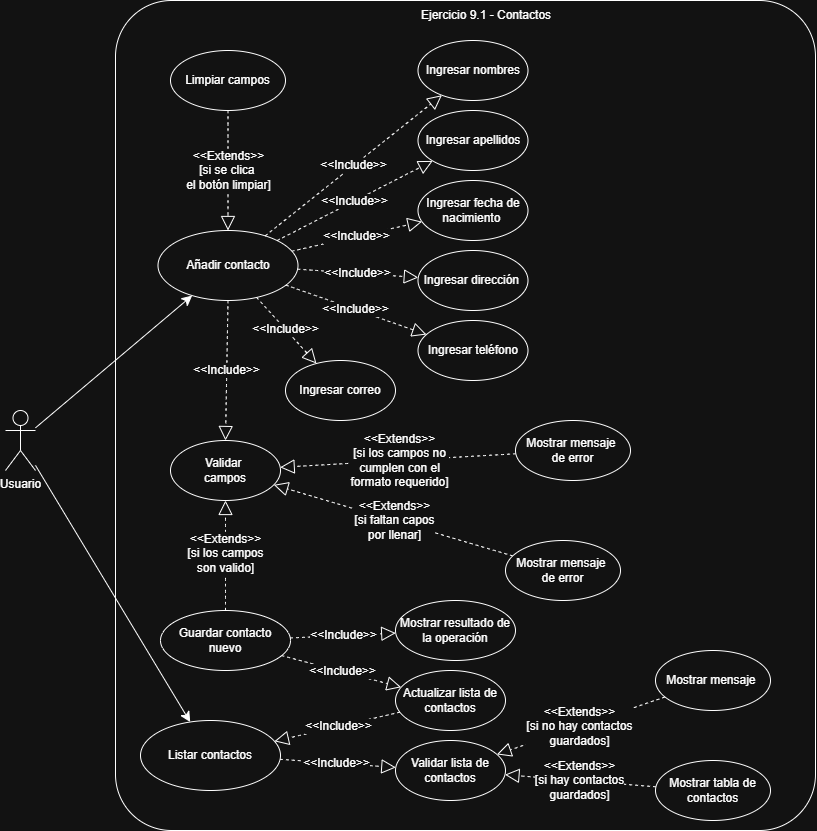

The diagram above was exported from draw.io. Its source (the exported page's mxGraphModel, read from the mxfile embedded in the PNG):
<mxGraphModel dx="880" dy="2047" grid="1" gridSize="10" guides="1" tooltips="1" connect="1" arrows="1" fold="1" page="1" pageScale="1" pageWidth="827" pageHeight="1169" math="0" shadow="0">
  <root>
    <mxCell id="0" />
    <mxCell id="1" parent="0" />
    <mxCell id="uTrXV4Y6ihwRnw9t--zL-202" parent="1" style="rounded=1;whiteSpace=wrap;html=1;arcSize=8;fontStyle=0" value="" vertex="1">
      <mxGeometry height="830" width="700" x="1230" y="720" as="geometry" />
    </mxCell>
    <mxCell id="uTrXV4Y6ihwRnw9t--zL-203" parent="1" style="text;strokeColor=none;fillColor=none;align=left;verticalAlign=middle;spacingLeft=4;spacingRight=4;overflow=hidden;points=[[0,0.5],[1,0.5]];portConstraint=eastwest;rotatable=0;whiteSpace=wrap;html=1;" value="Ejercicio 9.1 - Contactos" vertex="1">
      <mxGeometry height="30" width="150" x="1530" y="720" as="geometry" />
    </mxCell>
    <mxCell id="uTrXV4Y6ihwRnw9t--zL-204" parent="1" style="shape=umlActor;verticalLabelPosition=bottom;verticalAlign=top;html=1;outlineConnect=0;" value="Usuario&lt;div&gt;&lt;br&gt;&lt;/div&gt;" vertex="1">
      <mxGeometry height="60" width="30" x="1120" y="1130" as="geometry" />
    </mxCell>
    <mxCell id="uTrXV4Y6ihwRnw9t--zL-205" parent="1" style="ellipse;whiteSpace=wrap;html=1;" value="Añadir contacto" vertex="1">
      <mxGeometry height="70" width="140" x="1272.5" y="950" as="geometry" />
    </mxCell>
    <mxCell id="uTrXV4Y6ihwRnw9t--zL-206" edge="1" parent="1" source="uTrXV4Y6ihwRnw9t--zL-204" style="edgeStyle=none;curved=1;rounded=0;orthogonalLoop=1;jettySize=auto;html=1;fontSize=12;startSize=8;endSize=8;" target="uTrXV4Y6ihwRnw9t--zL-205">
      <mxGeometry relative="1" as="geometry">
        <mxPoint x="1330" y="1024" as="sourcePoint" />
        <mxPoint x="1550" y="1020" as="targetPoint" />
      </mxGeometry>
    </mxCell>
    <mxCell id="uTrXV4Y6ihwRnw9t--zL-207" parent="1" style="ellipse;whiteSpace=wrap;html=1;" value="Ingresar nombres" vertex="1">
      <mxGeometry height="60" width="110" x="1532.5" y="760" as="geometry" />
    </mxCell>
    <mxCell id="uTrXV4Y6ihwRnw9t--zL-208" edge="1" parent="1" source="uTrXV4Y6ihwRnw9t--zL-205" style="endArrow=block;endSize=12;dashed=1;html=1;rounded=0;fontSize=12;curved=1;endFill=0;" target="uTrXV4Y6ihwRnw9t--zL-207" value="&amp;lt;&amp;lt;Include&amp;gt;&amp;gt;">
      <mxGeometry relative="1" width="160" as="geometry">
        <mxPoint x="1430" y="1395" as="sourcePoint" />
        <mxPoint x="1512" y="1310" as="targetPoint" />
      </mxGeometry>
    </mxCell>
    <mxCell id="uTrXV4Y6ihwRnw9t--zL-209" parent="1" style="ellipse;whiteSpace=wrap;html=1;" value="Validar&amp;nbsp;&lt;div&gt;campos&lt;/div&gt;" vertex="1">
      <mxGeometry height="60" width="110" x="1285" y="1160" as="geometry" />
    </mxCell>
    <mxCell id="uTrXV4Y6ihwRnw9t--zL-210" edge="1" parent="1" source="uTrXV4Y6ihwRnw9t--zL-205" style="endArrow=block;endSize=12;dashed=1;html=1;rounded=0;fontSize=12;curved=1;endFill=0;" target="uTrXV4Y6ihwRnw9t--zL-209" value="&amp;lt;&amp;lt;Include&amp;gt;&amp;gt;">
      <mxGeometry relative="1" width="160" as="geometry">
        <mxPoint x="1330" y="1270" as="sourcePoint" />
        <mxPoint x="1591" y="1493" as="targetPoint" />
      </mxGeometry>
    </mxCell>
    <mxCell id="uTrXV4Y6ihwRnw9t--zL-211" edge="1" parent="1" source="uTrXV4Y6ihwRnw9t--zL-212" style="endArrow=block;endSize=12;dashed=1;html=1;rounded=0;fontSize=12;curved=1;endFill=0;" target="uTrXV4Y6ihwRnw9t--zL-209" value="&amp;lt;&amp;lt;Extends&amp;gt;&amp;gt;&lt;div&gt;[si faltan capos&lt;/div&gt;&lt;div&gt;&lt;span style=&quot;background-color: light-dark(#ffffff, var(--ge-dark-color, #121212)); color: light-dark(rgb(0, 0, 0), rgb(255, 255, 255));&quot;&gt;por llenar]&lt;/span&gt;&lt;/div&gt;">
      <mxGeometry relative="1" width="160" x="-0.0033" as="geometry">
        <mxPoint as="offset" />
        <mxPoint x="1195" y="1668" as="sourcePoint" />
        <mxPoint x="1450" y="1420" as="targetPoint" />
      </mxGeometry>
    </mxCell>
    <mxCell id="uTrXV4Y6ihwRnw9t--zL-212" parent="1" style="ellipse;whiteSpace=wrap;html=1;" value="Mostrar mensaje&amp;nbsp;&lt;div&gt;de error&lt;/div&gt;" vertex="1">
      <mxGeometry height="60" width="115" x="1620" y="1260" as="geometry" />
    </mxCell>
    <mxCell id="uTrXV4Y6ihwRnw9t--zL-213" edge="1" parent="1" source="uTrXV4Y6ihwRnw9t--zL-214" style="endArrow=block;endSize=12;dashed=1;html=1;rounded=0;fontSize=12;curved=1;endFill=0;" target="uTrXV4Y6ihwRnw9t--zL-209" value="&amp;lt;&amp;lt;Extends&amp;gt;&amp;gt;&lt;div&gt;[si los campos&amp;nbsp;&lt;span style=&quot;background-color: light-dark(#ffffff, var(--ge-dark-color, #121212)); color: light-dark(rgb(0, 0, 0), rgb(255, 255, 255));&quot;&gt;no&lt;/span&gt;&lt;/div&gt;&lt;div&gt;&lt;span style=&quot;background-color: light-dark(#ffffff, var(--ge-dark-color, #121212)); color: light-dark(rgb(0, 0, 0), rgb(255, 255, 255));&quot;&gt;cumplen con&amp;nbsp;&lt;/span&gt;&lt;span style=&quot;background-color: light-dark(#ffffff, var(--ge-dark-color, #121212)); color: light-dark(rgb(0, 0, 0), rgb(255, 255, 255));&quot;&gt;el&lt;/span&gt;&lt;/div&gt;&lt;div&gt;&lt;span style=&quot;background-color: light-dark(#ffffff, var(--ge-dark-color, #121212)); color: light-dark(rgb(0, 0, 0), rgb(255, 255, 255));&quot;&gt;formato requerido]&lt;/span&gt;&lt;/div&gt;">
      <mxGeometry relative="1" width="160" x="-0.0033" as="geometry">
        <mxPoint as="offset" />
        <mxPoint x="1265" y="1718" as="sourcePoint" />
        <mxPoint x="1520" y="1470" as="targetPoint" />
      </mxGeometry>
    </mxCell>
    <mxCell id="uTrXV4Y6ihwRnw9t--zL-214" parent="1" style="ellipse;whiteSpace=wrap;html=1;" value="Mostrar mensaje&amp;nbsp;&lt;div&gt;de error&lt;/div&gt;" vertex="1">
      <mxGeometry height="60" width="115" x="1630" y="1140" as="geometry" />
    </mxCell>
    <mxCell id="uTrXV4Y6ihwRnw9t--zL-215" edge="1" parent="1" source="uTrXV4Y6ihwRnw9t--zL-216" style="endArrow=block;endSize=12;dashed=1;html=1;rounded=0;fontSize=12;curved=1;endFill=0;" target="uTrXV4Y6ihwRnw9t--zL-209" value="&amp;lt;&amp;lt;Extends&amp;gt;&amp;gt;&lt;div&gt;[si los campos&lt;/div&gt;&lt;div&gt;&lt;span style=&quot;background-color: light-dark(#ffffff, var(--ge-dark-color, #121212)); color: light-dark(rgb(0, 0, 0), rgb(255, 255, 255));&quot;&gt;son valido]&lt;/span&gt;&lt;/div&gt;">
      <mxGeometry relative="1" width="160" as="geometry">
        <mxPoint x="1621.6429445930842" y="1270.0030607579392" as="sourcePoint" />
        <mxPoint x="1513" y="1430" as="targetPoint" />
      </mxGeometry>
    </mxCell>
    <mxCell id="uTrXV4Y6ihwRnw9t--zL-216" parent="1" style="ellipse;whiteSpace=wrap;html=1;" value="Guardar contacto nuevo" vertex="1">
      <mxGeometry height="60" width="130" x="1275" y="1330" as="geometry" />
    </mxCell>
    <mxCell id="uTrXV4Y6ihwRnw9t--zL-217" edge="1" parent="1" source="uTrXV4Y6ihwRnw9t--zL-216" style="endArrow=block;endSize=12;dashed=1;html=1;rounded=0;fontSize=12;curved=1;endFill=0;" target="uTrXV4Y6ihwRnw9t--zL-218" value="&amp;lt;&amp;lt;Include&amp;gt;&amp;gt;">
      <mxGeometry relative="1" width="160" as="geometry">
        <mxPoint x="1532.5" y="1410" as="sourcePoint" />
        <mxPoint x="1590" y="1370" as="targetPoint" />
      </mxGeometry>
    </mxCell>
    <mxCell id="uTrXV4Y6ihwRnw9t--zL-218" parent="1" style="ellipse;whiteSpace=wrap;html=1;" value="Mostrar resultado de la operación" vertex="1">
      <mxGeometry height="60" width="120" x="1510" y="1320" as="geometry" />
    </mxCell>
    <mxCell id="uTrXV4Y6ihwRnw9t--zL-219" parent="1" style="ellipse;whiteSpace=wrap;html=1;" value="Ingresar dirección&amp;nbsp;" vertex="1">
      <mxGeometry height="60" width="110" x="1532.5" y="970" as="geometry" />
    </mxCell>
    <mxCell id="uTrXV4Y6ihwRnw9t--zL-220" edge="1" parent="1" source="uTrXV4Y6ihwRnw9t--zL-205" style="endArrow=block;endSize=12;dashed=1;html=1;rounded=0;fontSize=12;curved=1;endFill=0;" target="uTrXV4Y6ihwRnw9t--zL-219" value="&amp;lt;&amp;lt;Include&amp;gt;&amp;gt;">
      <mxGeometry relative="1" width="160" as="geometry">
        <mxPoint x="1485.5" y="1430" as="sourcePoint" />
        <mxPoint x="1594.5" y="1600" as="targetPoint" />
      </mxGeometry>
    </mxCell>
    <mxCell id="uTrXV4Y6ihwRnw9t--zL-221" parent="1" style="ellipse;whiteSpace=wrap;html=1;" value="Ingresar fecha de nacimiento&amp;nbsp;" vertex="1">
      <mxGeometry height="60" width="110" x="1532.5" y="900" as="geometry" />
    </mxCell>
    <mxCell id="uTrXV4Y6ihwRnw9t--zL-222" edge="1" parent="1" source="uTrXV4Y6ihwRnw9t--zL-205" style="endArrow=block;endSize=12;dashed=1;html=1;rounded=0;fontSize=12;curved=1;endFill=0;" target="uTrXV4Y6ihwRnw9t--zL-221" value="&amp;lt;&amp;lt;Include&amp;gt;&amp;gt;">
      <mxGeometry relative="1" width="160" as="geometry">
        <mxPoint x="1475.5" y="1430" as="sourcePoint" />
        <mxPoint x="1584.5" y="1600" as="targetPoint" />
      </mxGeometry>
    </mxCell>
    <mxCell id="uTrXV4Y6ihwRnw9t--zL-223" parent="1" style="ellipse;whiteSpace=wrap;html=1;" value="Ingresar apellidos" vertex="1">
      <mxGeometry height="60" width="110" x="1532.5" y="830" as="geometry" />
    </mxCell>
    <mxCell id="uTrXV4Y6ihwRnw9t--zL-224" edge="1" parent="1" source="uTrXV4Y6ihwRnw9t--zL-205" style="endArrow=block;endSize=12;dashed=1;html=1;rounded=0;fontSize=12;curved=1;endFill=0;" target="uTrXV4Y6ihwRnw9t--zL-223" value="&amp;lt;&amp;lt;Include&amp;gt;&amp;gt;">
      <mxGeometry relative="1" width="160" as="geometry">
        <mxPoint x="1278" y="1289" as="sourcePoint" />
        <mxPoint x="1387" y="1459" as="targetPoint" />
      </mxGeometry>
    </mxCell>
    <mxCell id="uTrXV4Y6ihwRnw9t--zL-225" parent="1" style="ellipse;whiteSpace=wrap;html=1;" value="Ingresar teléfono" vertex="1">
      <mxGeometry height="60" width="110" x="1532.5" y="1040" as="geometry" />
    </mxCell>
    <mxCell id="uTrXV4Y6ihwRnw9t--zL-226" edge="1" parent="1" source="uTrXV4Y6ihwRnw9t--zL-205" style="endArrow=block;endSize=12;dashed=1;html=1;rounded=0;fontSize=12;curved=1;endFill=0;" target="uTrXV4Y6ihwRnw9t--zL-225" value="&amp;lt;&amp;lt;Include&amp;gt;&amp;gt;">
      <mxGeometry relative="1" width="160" as="geometry">
        <mxPoint x="1305.5" y="1290" as="sourcePoint" />
        <mxPoint x="1414.5" y="1460" as="targetPoint" />
      </mxGeometry>
    </mxCell>
    <mxCell id="uTrXV4Y6ihwRnw9t--zL-227" parent="1" style="ellipse;whiteSpace=wrap;html=1;" value="Ingresar correo" vertex="1">
      <mxGeometry height="60" width="110" x="1400" y="1080" as="geometry" />
    </mxCell>
    <mxCell id="uTrXV4Y6ihwRnw9t--zL-228" edge="1" parent="1" source="uTrXV4Y6ihwRnw9t--zL-205" style="endArrow=block;endSize=12;dashed=1;html=1;rounded=0;fontSize=12;curved=1;endFill=0;" target="uTrXV4Y6ihwRnw9t--zL-227" value="&amp;lt;&amp;lt;Include&amp;gt;&amp;gt;">
      <mxGeometry relative="1" width="160" as="geometry">
        <mxPoint x="1555.5" y="1500" as="sourcePoint" />
        <mxPoint x="1664.5" y="1670" as="targetPoint" />
      </mxGeometry>
    </mxCell>
    <mxCell id="uTrXV4Y6ihwRnw9t--zL-229" parent="1" style="ellipse;whiteSpace=wrap;html=1;" value="Actualizar lista de contactos" vertex="1">
      <mxGeometry height="60" width="110" x="1510" y="1390" as="geometry" />
    </mxCell>
    <mxCell id="uTrXV4Y6ihwRnw9t--zL-230" edge="1" parent="1" source="uTrXV4Y6ihwRnw9t--zL-216" style="endArrow=block;endSize=12;dashed=1;html=1;rounded=0;fontSize=12;curved=1;endFill=0;" target="uTrXV4Y6ihwRnw9t--zL-229" value="&amp;lt;&amp;lt;Include&amp;gt;&amp;gt;">
      <mxGeometry relative="1" width="160" as="geometry">
        <mxPoint x="1493" y="1440" as="sourcePoint" />
        <mxPoint x="1602" y="1610" as="targetPoint" />
      </mxGeometry>
    </mxCell>
    <mxCell id="uTrXV4Y6ihwRnw9t--zL-231" parent="1" style="ellipse;whiteSpace=wrap;html=1;" value="Listar contactos" vertex="1">
      <mxGeometry height="70" width="140" x="1255" y="1440" as="geometry" />
    </mxCell>
    <mxCell id="uTrXV4Y6ihwRnw9t--zL-232" edge="1" parent="1" source="uTrXV4Y6ihwRnw9t--zL-204" style="edgeStyle=none;curved=1;rounded=0;orthogonalLoop=1;jettySize=auto;html=1;fontSize=12;startSize=8;endSize=8;" target="uTrXV4Y6ihwRnw9t--zL-231">
      <mxGeometry relative="1" as="geometry">
        <mxPoint x="1070" y="1180" as="sourcePoint" />
        <mxPoint x="1490" y="1490" as="targetPoint" />
      </mxGeometry>
    </mxCell>
    <mxCell id="uTrXV4Y6ihwRnw9t--zL-233" parent="1" style="ellipse;whiteSpace=wrap;html=1;" value="Validar lista de contactos" vertex="1">
      <mxGeometry height="60" width="110" x="1510" y="1460" as="geometry" />
    </mxCell>
    <mxCell id="uTrXV4Y6ihwRnw9t--zL-234" edge="1" parent="1" source="uTrXV4Y6ihwRnw9t--zL-231" style="endArrow=block;endSize=12;dashed=1;html=1;rounded=0;fontSize=12;curved=1;endFill=0;" target="uTrXV4Y6ihwRnw9t--zL-233" value="&amp;lt;&amp;lt;Include&amp;gt;&amp;gt;">
      <mxGeometry relative="1" width="160" as="geometry">
        <mxPoint x="1386.5" y="1530" as="sourcePoint" />
        <mxPoint x="1599.5" y="1743" as="targetPoint" />
      </mxGeometry>
    </mxCell>
    <mxCell id="uTrXV4Y6ihwRnw9t--zL-235" edge="1" parent="1" source="uTrXV4Y6ihwRnw9t--zL-236" style="endArrow=block;endSize=12;dashed=1;html=1;rounded=0;fontSize=12;curved=1;endFill=0;" target="uTrXV4Y6ihwRnw9t--zL-233" value="&amp;lt;&amp;lt;Extends&amp;gt;&amp;gt;&lt;div&gt;[si no hay&amp;nbsp;&lt;span style=&quot;background-color: light-dark(#ffffff, var(--ge-dark-color, #121212)); color: light-dark(rgb(0, 0, 0), rgb(255, 255, 255));&quot;&gt;contactos&lt;/span&gt;&lt;/div&gt;&lt;div&gt;&lt;span style=&quot;background-color: light-dark(#ffffff, var(--ge-dark-color, #121212)); color: light-dark(rgb(0, 0, 0), rgb(255, 255, 255));&quot;&gt;guardados]&lt;/span&gt;&lt;/div&gt;">
      <mxGeometry relative="1" width="160" x="-0.0033" as="geometry">
        <mxPoint as="offset" />
        <mxPoint x="1194" y="2138" as="sourcePoint" />
        <mxPoint x="1394" y="1668" as="targetPoint" />
      </mxGeometry>
    </mxCell>
    <mxCell id="uTrXV4Y6ihwRnw9t--zL-236" parent="1" style="ellipse;whiteSpace=wrap;html=1;" value="Mostrar mensaje&amp;nbsp;" vertex="1">
      <mxGeometry height="60" width="115" x="1770" y="1370" as="geometry" />
    </mxCell>
    <mxCell id="uTrXV4Y6ihwRnw9t--zL-237" edge="1" parent="1" source="uTrXV4Y6ihwRnw9t--zL-238" style="endArrow=block;endSize=12;dashed=1;html=1;rounded=0;fontSize=12;curved=1;endFill=0;" target="uTrXV4Y6ihwRnw9t--zL-233" value="&amp;lt;&amp;lt;Extends&amp;gt;&amp;gt;&lt;div&gt;[si hay&amp;nbsp;&lt;span style=&quot;background-color: light-dark(#ffffff, var(--ge-dark-color, #121212)); color: light-dark(rgb(0, 0, 0), rgb(255, 255, 255));&quot;&gt;contactos&lt;/span&gt;&lt;/div&gt;&lt;div&gt;&lt;span style=&quot;background-color: light-dark(#ffffff, var(--ge-dark-color, #121212)); color: light-dark(rgb(0, 0, 0), rgb(255, 255, 255));&quot;&gt;guardados]&lt;/span&gt;&lt;/div&gt;">
      <mxGeometry relative="1" width="160" x="-0.0033" as="geometry">
        <mxPoint as="offset" />
        <mxPoint x="1313" y="2149" as="sourcePoint" />
        <mxPoint x="1710" y="1570" as="targetPoint" />
      </mxGeometry>
    </mxCell>
    <mxCell id="uTrXV4Y6ihwRnw9t--zL-238" parent="1" style="ellipse;whiteSpace=wrap;html=1;" value="Mostrar tabla de contactos" vertex="1">
      <mxGeometry height="60" width="115" x="1770" y="1480" as="geometry" />
    </mxCell>
    <mxCell id="uTrXV4Y6ihwRnw9t--zL-239" edge="1" parent="1" source="uTrXV4Y6ihwRnw9t--zL-229" style="endArrow=block;endSize=12;dashed=1;html=1;rounded=0;fontSize=12;curved=1;endFill=0;" target="uTrXV4Y6ihwRnw9t--zL-231" value="&amp;lt;&amp;lt;Include&amp;gt;&amp;gt;">
      <mxGeometry relative="1" width="160" as="geometry">
        <mxPoint x="1340" y="1620" as="sourcePoint" />
        <mxPoint x="1491" y="1668" as="targetPoint" />
      </mxGeometry>
    </mxCell>
    <mxCell id="uTrXV4Y6ihwRnw9t--zL-240" edge="1" parent="1" source="uTrXV4Y6ihwRnw9t--zL-241" style="endArrow=block;endSize=12;dashed=1;html=1;rounded=0;fontSize=12;curved=1;endFill=0;" target="uTrXV4Y6ihwRnw9t--zL-205" value="&amp;lt;&amp;lt;Extends&amp;gt;&amp;gt;&lt;div&gt;[si se clica&amp;nbsp;&lt;/div&gt;&lt;div&gt;&lt;span style=&quot;background-color: light-dark(#ffffff, var(--ge-dark-color, #121212)); color: light-dark(rgb(0, 0, 0), rgb(255, 255, 255));&quot;&gt;el botón limpiar]&lt;/span&gt;&lt;/div&gt;">
      <mxGeometry relative="1" width="160" x="-0.0033" as="geometry">
        <mxPoint as="offset" />
        <mxPoint x="690" y="1408" as="sourcePoint" />
        <mxPoint x="890" y="938" as="targetPoint" />
      </mxGeometry>
    </mxCell>
    <mxCell id="uTrXV4Y6ihwRnw9t--zL-241" parent="1" style="ellipse;whiteSpace=wrap;html=1;" value="Limpiar campos" vertex="1">
      <mxGeometry height="60" width="115" x="1285" y="770" as="geometry" />
    </mxCell>
  </root>
</mxGraphModel>